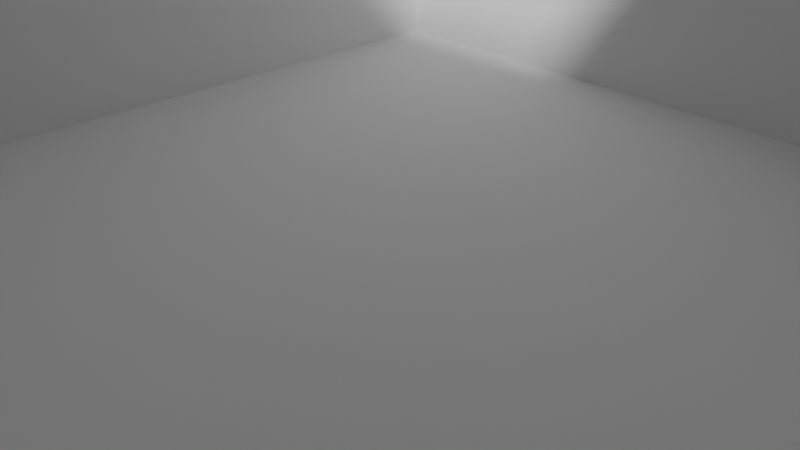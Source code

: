 # Source: c_digo.blend  (saved by Blender 2.80.74; exported with 4.5.12 LTS)
import bpy
from mathutils import Matrix  # noqa: F401  (used for matrix-valued properties, if any)

bpy.ops.wm.read_factory_settings(use_empty=True)
scene = bpy.context.scene
scene.name = 'Scene'

# ---- collections
col_collection = bpy.data.collections.new('Collection'); scene.collection.children.link(col_collection)

# ---- world
world_world = bpy.data.worlds.new('World'); scene.world = world_world
world_world.use_nodes = True; world_world.node_tree.nodes.clear()
_N = world_world.node_tree.nodes; _L = world_world.node_tree.links
n0 = _N.new('ShaderNodeOutputWorld'); n0.name = 'World Output'; n0.location = (300, 300)
n1 = _N.new('ShaderNodeBackground'); n1.name = 'Background'; n1.location = (10, 300)
n1.inputs[0].default_value = (0.05088, 0.05088, 0.05088, 1.0)
_L.new(n1.outputs[0], n0.inputs[0])
n0.is_active_output = True
world_world.color = (0.05088, 0.05088, 0.05088)
world_world.use_sun_shadow = False
world_world.sun_shadow_jitter_overblur = 0.0

# ---- cameras
cam_camera = bpy.data.cameras.new('Camera')
cam_camera.clip_end = 100.0
cam_camera.ortho_scale = 7.314

# ---- meshes
me_plane = bpy.data.meshes.new('Plane')
me_plane.from_pydata([(-9.606, -9.606, 1.309), (9.606, -9.606, 1.309), (-9.606, 9.606, 1.309), (9.606, 9.606, 1.309), (-7.892, 7.892, 1.309), (-7.892, -7.892, 1.309), (7.892, -7.892, 1.309), (7.892, 7.892, 1.309), (-8.61, 8.61, 1.309), (-8.61, -8.61, 1.309), (8.61, -8.61, 1.309), (8.61, 8.61, 1.309), (-8.61, 8.61, 17.88), (-8.61, -8.61, 17.88), (8.61, -8.61, 17.88), (8.61, 8.61, 17.88), (-7.892, 7.892, 17.88), (-7.892, -7.892, 17.88), (7.892, -7.892, 17.88), (7.892, 7.892, 17.88)], [], [(5, 6, 7, 4), (9, 8, 2, 0), (10, 9, 0, 1), (11, 10, 1, 3), (8, 11, 3, 2), (8, 9, 13, 12), (10, 11, 15, 14), (6, 5, 17, 18), (4, 7, 19, 16), (17, 16, 12, 13), (18, 17, 13, 14), (19, 18, 14, 15), (16, 19, 15, 12), (7, 6, 18, 19), (11, 8, 12, 15), (5, 4, 16, 17), (9, 10, 14, 13)])
_uv = me_plane.uv_layers.new(name='UVMap')
_uv.uv.foreach_set('vector', [0.08922, 0.08922, 0.9108, 0.08922, 0.9108, 0.9108, 0.08922, 0.9108, 0.05184, 0.05184, 0.05184, 0.9482, 0.0, 1.0, 0.0, 0.0, 0.9482, 0.05184, 0.05184, 0.05184, 0.0, 0.0, 1.0, 0.0, 0.9482, 0.9482, 0.9482, 0.05184, 1.0, 0.0, 1.0, 1.0, 0.05184, 0.9482, 0.9482, 0.9482, 1.0, 1.0, 0.0, 1.0, 0.05184, 0.9482, 0.05184, 0.05184, 0.05184, 0.05184, 0.05184, 0.9482, 0.9482, 0.05184, 0.9482, 0.9482, 0.9482, 0.9482, 0.9482, 0.05184, 0.9108, 0.08922, 0.08922, 0.08922, 0.08922, 0.08922, 0.9108, 0.08922, 0.08922, 0.9108, 0.9108, 0.9108, 0.9108, 0.9108, 0.08922, 0.9108, 0.08922, 0.08922, 0.08922, 0.9108, 0.05184, 0.9482, 0.05184, 0.05184, 0.9108, 0.08922, 0.08922, 0.08922, 0.05184, 0.05184, 0.9482, 0.05184, 0.9108, 0.9108, 0.9108, 0.08922, 0.9482, 0.05184, 0.9482, 0.9482, 0.08922, 0.9108, 0.9108, 0.9108, 0.9482, 0.9482, 0.05184, 0.9482, 0.9108, 0.9108, 0.9108, 0.08922, 0.9108, 0.08922, 0.9108, 0.9108, 0.9482, 0.9482, 0.05184, 0.9482, 0.05184, 0.9482, 0.9482, 0.9482, 0.08922, 0.08922, 0.08922, 0.9108, 0.08922, 0.9108, 0.08922, 0.08922, 0.05184, 0.05184, 0.9482, 0.05184, 0.9482, 0.05184, 0.05184, 0.05184])
me_plane.use_remesh_preserve_volume = False
me_plane.use_remesh_preserve_attributes = False
me_plane.use_mirror_vertex_groups = False
me_plane.update()

# ---- objects
ob_camera = bpy.data.objects.new('Camera', cam_camera)
ob_plane = bpy.data.objects.new('Plane', me_plane)

# ---- transforms, parenting, visibility, modifiers, constraints
ob_camera.location = (7.359, -6.926, 4.958)
ob_camera.rotation_euler = (1.109, 0.0, 0.8149)
ob_camera.lock_rotations_4d = False
ob_camera.empty_display_type = 'ARROWS'
ob_camera.color = (0.0, 0.0, 0.0, 0.0)
ob_camera.display_type = 'WIRE'
ob_camera.lineart.crease_threshold = 0.0
ob_plane.location = (0.0, 0.0, -2.661)
ob_plane.lineart.crease_threshold = 0.0

# ---- collection membership
col_collection.objects.link(ob_camera)
col_collection.objects.link(ob_plane)

# ---- scene / render settings (as saved in the file)
scene.camera = ob_camera
scene.frame_start = 1; scene.frame_end = 250; scene.frame_set(1)
scene.render.engine = 'BLENDER_EEVEE_NEXT'
scene.cycles.use_denoising = False
scene.cycles.samples = 128
scene.cycles.sampling_pattern = 'TABULATED_SOBOL'
scene.cycles.use_adaptive_sampling = False
scene.cycles.use_light_tree = False
scene.view_settings.view_transform = 'Filmic'
bpy.context.view_layer.update()

# ---- added for rendering (the .blend has no usable light): sun
light_auto_sun = bpy.data.lights.new('AutoSun', 'SUN')
light_auto_sun.energy = 3.0
light_auto_sun.angle = 0.0523599
ob_auto_sun = bpy.data.objects.new('AutoSun', light_auto_sun)
scene.collection.objects.link(ob_auto_sun)
ob_auto_sun.rotation_euler = (0.872665, 0.174533, 0.523599)
bpy.context.view_layer.update()

